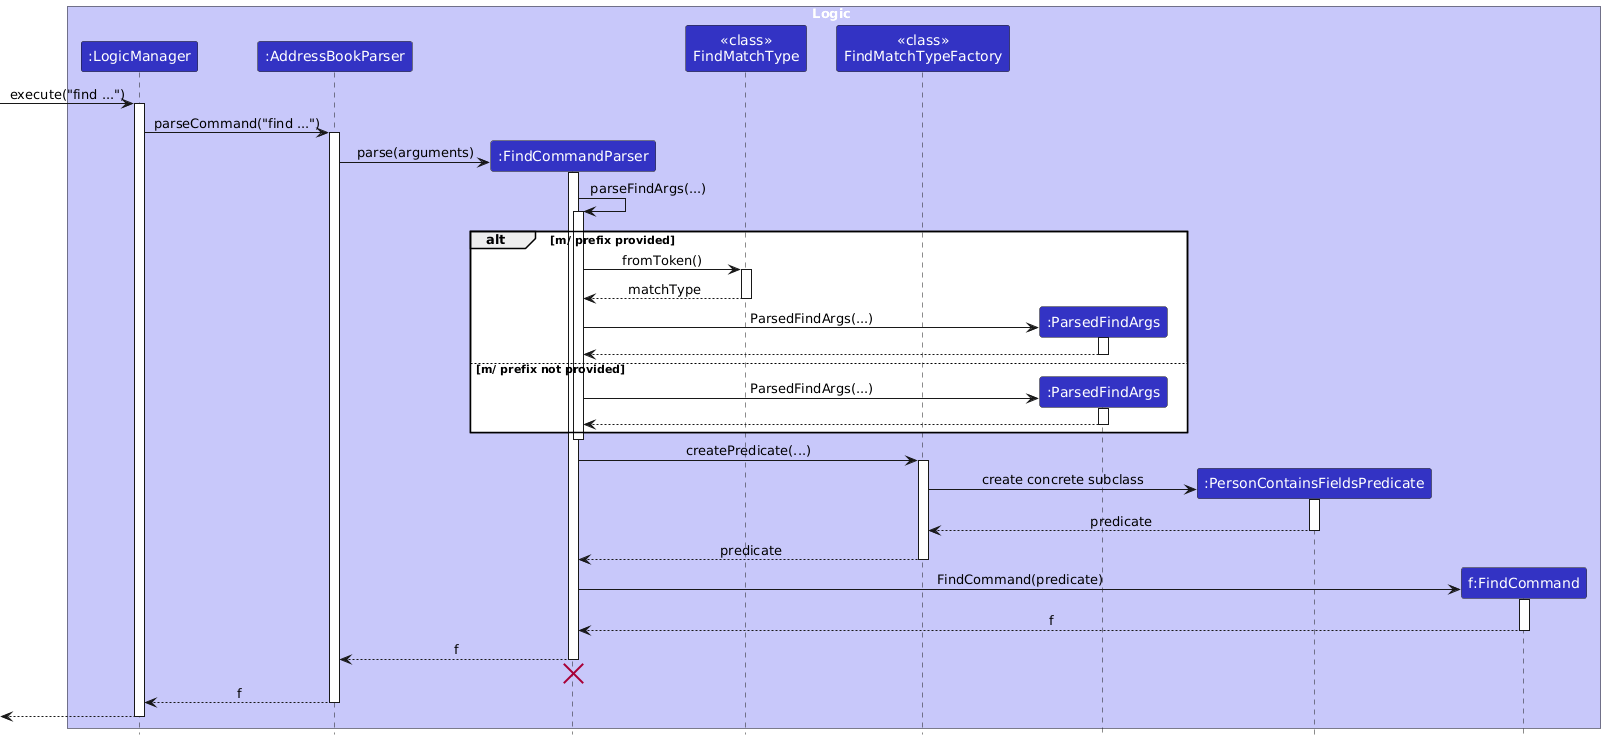

The diagram above was rendered by PlantUML. Its source (embedded in the PNG):
@startuml
/'
 'Commonly used styles and colors across diagrams.
 'Refer to https://plantuml-documentation.readthedocs.io/en/latest for a more
 'comprehensive list of skinparams.
 '/


'T1 through T4 are shades of the original color from lightest to darkest

!define UI_COLOR #1D8900
!define UI_COLOR_T1 #83E769
!define UI_COLOR_T2 #3FC71B
!define UI_COLOR_T3 #166800
!define UI_COLOR_T4 #0E4100

!define LOGIC_COLOR #3333C4
!define LOGIC_COLOR_T1 #C8C8FA
!define LOGIC_COLOR_T2 #6A6ADC
!define LOGIC_COLOR_T3 #1616B0
!define LOGIC_COLOR_T4 #101086

!define MODEL_COLOR #9D0012
!define MODEL_COLOR_T1 #F97181
!define MODEL_COLOR_T2 #E41F36
!define MODEL_COLOR_T3 #7B000E
!define MODEL_COLOR_T4 #51000A

!define STORAGE_COLOR #A38300
!define STORAGE_COLOR_T1 #FFE374
!define STORAGE_COLOR_T2 #EDC520
!define STORAGE_COLOR_T3 #806600
!define STORAGE_COLOR_T2 #544400

!define USER_COLOR #000000

skinparam Package {
    BackgroundColor #FFFFFF
    BorderThickness 1
    FontSize 16
}

skinparam Class {
    FontColor #FFFFFF
    FontSize 15
    BorderThickness 1
    BorderColor #FFFFFF
    StereotypeFontColor #FFFFFF
    FontName Arial
}

skinparam Actor {
    BorderColor USER_COLOR
    Color USER_COLOR
    FontName Arial
}

skinparam Sequence {
    MessageAlign center
    BoxFontSize 15
    BoxPadding 0
    BoxFontColor #FFFFFF
    FontName Arial
}

skinparam Participant {
    FontColor #FFFFFFF
    Padding 20
}

skinparam ArrowFontStyle bold
skinparam MinClassWidth 50
skinparam ParticipantPadding 10
skinparam Shadowing false
skinparam DefaultTextAlignment center
skinparam packageStyle Rectangle

hide footbox
hide members
hide circle
skinparam ArrowFontStyle plain

box Logic LOGIC_COLOR_T1
participant ":LogicManager" as LogicManager LOGIC_COLOR
participant ":AddressBookParser" as AddressBookParser LOGIC_COLOR
participant ":FindCommandParser" as FindCommandParser LOGIC_COLOR
participant "<<class>>\nFindMatchType" as FindMatchTypeClass LOGIC_COLOR
participant "<<class>>\nFindMatchTypeFactory" as FindMatchTypeFactory LOGIC_COLOR
participant ":ParsedFindArgs" as ParsedFindArgs LOGIC_COLOR
participant ":PersonContainsFieldsPredicate" as PersonContainsFieldsPredicate LOGIC_COLOR
participant "f:FindCommand" as FindCommand LOGIC_COLOR
end box

[-> LogicManager : execute("find ...")
activate LogicManager

LogicManager -> AddressBookParser : parseCommand("find ...")
activate AddressBookParser

create FindCommandParser
AddressBookParser -> FindCommandParser : parse(arguments)
activate FindCommandParser

FindCommandParser -> FindCommandParser : parseFindArgs(...)
activate FindCommandParser
alt m/ prefix provided
    FindCommandParser -> FindMatchTypeClass : fromToken()
    activate FindMatchTypeClass
    FindMatchTypeClass --> FindCommandParser : matchType
    deactivate FindMatchTypeClass
    create ParsedFindArgs
    FindCommandParser -> ParsedFindArgs : ParsedFindArgs(...)
    activate ParsedFindArgs
    ParsedFindArgs --> FindCommandParser :
    deactivate ParsedFindArgs
else m/ prefix not provided
    create ParsedFindArgs
    FindCommandParser -> ParsedFindArgs : ParsedFindArgs(...)
    activate ParsedFindArgs
    ParsedFindArgs --> FindCommandParser :
    deactivate ParsedFindArgs
end
deactivate FindCommandParser

FindCommandParser -> FindMatchTypeFactory : createPredicate(...)
activate FindMatchTypeFactory
create PersonContainsFieldsPredicate
FindMatchTypeFactory -> PersonContainsFieldsPredicate : create concrete subclass
activate PersonContainsFieldsPredicate
PersonContainsFieldsPredicate --> FindMatchTypeFactory : predicate
deactivate PersonContainsFieldsPredicate
FindMatchTypeFactory --> FindCommandParser : predicate
deactivate FindMatchTypeFactory

create FindCommand
FindCommandParser -> FindCommand : FindCommand(predicate)
activate FindCommand
FindCommand --> FindCommandParser : f
deactivate FindCommand

FindCommandParser --> AddressBookParser : f
deactivate FindCommandParser
FindCommandParser -[hidden]-> AddressBookParser
destroy FindCommandParser

AddressBookParser --> LogicManager : f
deactivate AddressBookParser

[<--LogicManager
deactivate LogicManager
@enduml